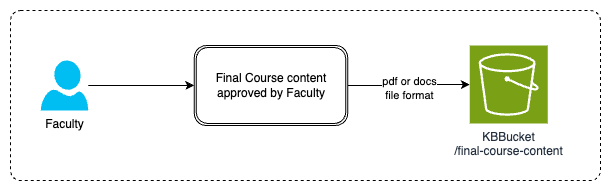

The diagram above was exported from draw.io. Its source (the exported page's mxGraphModel, read from the mxfile embedded in the PNG):
<mxGraphModel dx="3781" dy="2436" grid="1" gridSize="10" guides="1" tooltips="1" connect="1" arrows="1" fold="1" page="1" pageScale="1" pageWidth="827" pageHeight="1169" math="0" shadow="0">
  <root>
    <mxCell id="0" />
    <mxCell id="1" parent="0" />
    <mxCell id="2" value="" style="html=1;align=center;verticalAlign=top;rounded=1;absoluteArcSize=1;arcSize=20;dashed=1;whiteSpace=wrap;" vertex="1" parent="1">
      <mxGeometry x="370" y="20" width="590" height="170" as="geometry" />
    </mxCell>
    <mxCell id="3" style="edgeStyle=orthogonalEdgeStyle;rounded=0;orthogonalLoop=1;jettySize=auto;html=1;" edge="1" source="4" target="7" parent="1">
      <mxGeometry relative="1" as="geometry" />
    </mxCell>
    <mxCell id="4" value="Faculty" style="verticalLabelPosition=bottom;html=1;verticalAlign=top;align=center;strokeColor=none;fillColor=#00BEF2;shape=mxgraph.azure.user;" vertex="1" parent="1">
      <mxGeometry x="400.25" y="70" width="47.5" height="50" as="geometry" />
    </mxCell>
    <mxCell id="5" style="edgeStyle=orthogonalEdgeStyle;rounded=0;orthogonalLoop=1;jettySize=auto;html=1;entryX=0;entryY=0.5;entryDx=0;entryDy=0;entryPerimeter=0;" edge="1" source="7" target="8" parent="1">
      <mxGeometry relative="1" as="geometry">
        <mxPoint x="810.25" y="96" as="targetPoint" />
      </mxGeometry>
    </mxCell>
    <mxCell id="6" value="pdf or docs&lt;div&gt;file format&lt;/div&gt;" style="edgeLabel;html=1;align=center;verticalAlign=middle;resizable=0;points=[];" vertex="1" connectable="0" parent="5">
      <mxGeometry x="0.0146" y="-3" relative="1" as="geometry">
        <mxPoint as="offset" />
      </mxGeometry>
    </mxCell>
    <mxCell id="7" value="Final Course content approved by Faculty" style="shape=ext;double=1;rounded=1;whiteSpace=wrap;html=1;" vertex="1" parent="1">
      <mxGeometry x="553.75" y="55" width="153.5" height="80" as="geometry" />
    </mxCell>
    <mxCell id="8" value="KBBucket&lt;div&gt;/final-course-content&lt;/div&gt;" style="sketch=0;points=[[0,0,0],[0.25,0,0],[0.5,0,0],[0.75,0,0],[1,0,0],[0,1,0],[0.25,1,0],[0.5,1,0],[0.75,1,0],[1,1,0],[0,0.25,0],[0,0.5,0],[0,0.75,0],[1,0.25,0],[1,0.5,0],[1,0.75,0]];outlineConnect=0;fontColor=#232F3E;fillColor=#7AA116;strokeColor=#ffffff;dashed=0;verticalLabelPosition=bottom;verticalAlign=top;align=center;html=1;fontSize=12;fontStyle=0;aspect=fixed;shape=mxgraph.aws4.resourceIcon;resIcon=mxgraph.aws4.s3;" vertex="1" parent="1">
      <mxGeometry x="829.25" y="55" width="78" height="78" as="geometry" />
    </mxCell>
  </root>
</mxGraphModel>